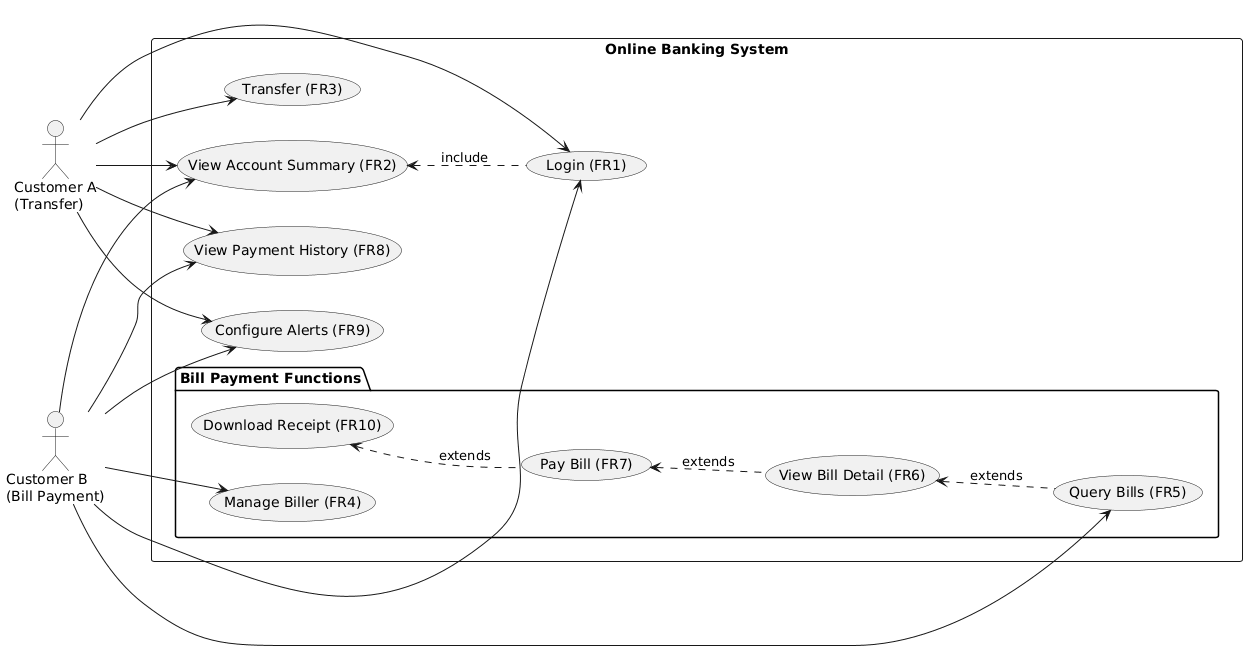

The diagram above was rendered by PlantUML. Its source (embedded in the PNG):
@startuml
left to right direction

actor "Customer A\n(Transfer)" as CustomerA
actor "Customer B\n(Bill Payment)" as CustomerB

rectangle "Online Banking System" {
    usecase UC_Login as "Login (FR1)"
    usecase UC_ViewAccountSummary as "View Account Summary (FR2)"
    usecase UC_ViewPaymentHistory as "View Payment History (FR8)"
    usecase UC_ConfigureAlerts as "Configure Alerts (FR9)"

    ' Chức năng Chuyển tiền (A)
    usecase UC_Transfer as "Transfer (FR3)"

    ' Nhóm chức năng Thanh toán Hóa đơn (B)
    package "Bill Payment Functions" {
        usecase UC_ManageBiller as "Manage Biller (FR4)"
        usecase UC_QueryBills as "Query Bills (FR5)"
        usecase UC_ViewBillDetail as "View Bill Detail (FR6)"
        usecase UC_PayBill as "Pay Bill (FR7)"
        usecase UC_DownloadReceipt as "Download Receipt (FR10)"

        UC_ViewBillDetail <.. UC_QueryBills : extends
        UC_PayBill <.. UC_ViewBillDetail : extends
        UC_DownloadReceipt <.. UC_PayBill : extends
    }

    ' Quan hệ Bắt buộc (Include)
    UC_ViewAccountSummary <.. UC_Login : include
    
    ' Liên kết Actors
    CustomerA --> UC_Login
    CustomerB --> UC_Login
    
    ' Chức năng chung
    CustomerA --> UC_ViewAccountSummary
    CustomerB --> UC_ViewAccountSummary
    CustomerA --> UC_ViewPaymentHistory
    CustomerB --> UC_ViewPaymentHistory
    CustomerA --> UC_ConfigureAlerts
    CustomerB --> UC_ConfigureAlerts
    
    ' Chức năng riêng biệt
    CustomerA --> UC_Transfer
    CustomerB --> UC_ManageBiller
    CustomerB --> UC_QueryBills
}
@enduml